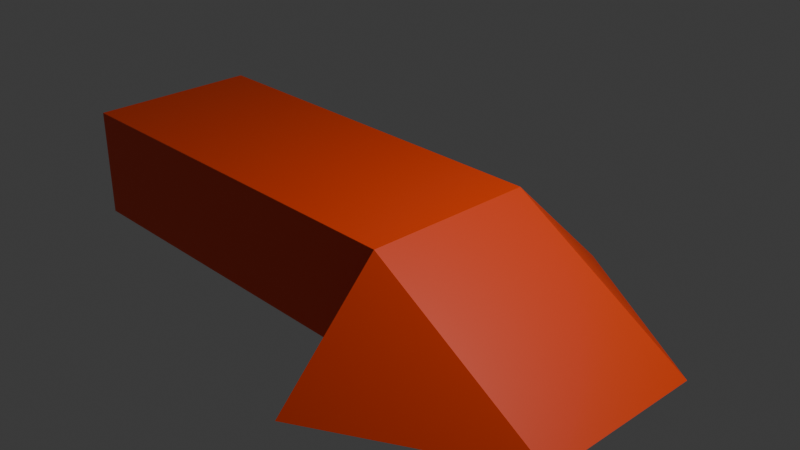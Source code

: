 # Source: fpga_racecar_model.blend  (saved by Blender 5.0.118; exported with 4.5.12 LTS)
import bpy
from mathutils import Matrix  # noqa: F401  (used for matrix-valued properties, if any)

bpy.ops.wm.read_factory_settings(use_empty=True)
scene = bpy.context.scene
scene.name = 'Scene'

# ---- collections
col_collection = bpy.data.collections.new('Collection'); scene.collection.children.link(col_collection)

# ---- materials (node trees are filled in below, after node groups)
mat_material = bpy.data.materials.new('Material')
mat_material.alpha_threshold = 0.0
mat_material.use_backface_culling_lightprobe_volume = False
mat_material.roughness = 0.5
mat_material.line_color = (0.0, 0.0, 0.0, 1.0)

# ---- material node trees
mat_material.use_nodes = True; mat_material.node_tree.nodes.clear()
_N = mat_material.node_tree.nodes; _L = mat_material.node_tree.links
n0 = _N.new('ShaderNodeOutputMaterial'); n0.name = 'Material Output'; n0.location = (200, 100)
n1 = _N.new('ShaderNodeBsdfPrincipled'); n1.name = 'Principled BSDF'; n1.location = (-200, 100)
n1.inputs[0].default_value = (1.0, 0.06382, 0.0008227, 1.0)
_L.new(n1.outputs[0], n0.inputs[0])
n0.is_active_output = True

# ---- world
world_world = bpy.data.worlds.new('World'); scene.world = world_world
world_world.use_nodes = True; world_world.node_tree.nodes.clear()
_N = world_world.node_tree.nodes; _L = world_world.node_tree.links
n0 = _N.new('ShaderNodeOutputWorld'); n0.name = 'World Output'; n0.location = (200, 100)
n1 = _N.new('ShaderNodeBackground'); n1.name = 'Background'; n1.location = (-200, 100)
n1.inputs[0].default_value = (0.05088, 0.05088, 0.05088, 1.0)
_L.new(n1.outputs[0], n0.inputs[0])
n0.is_active_output = True
world_world.color = (0.05088, 0.05088, 0.05088)
world_world.sun_shadow_jitter_overblur = 0.0

# ---- cameras
cam_camera = bpy.data.cameras.new('Camera')
cam_camera.clip_end = 100.0
cam_camera.ortho_scale = 7.314

# ---- lights
light_light = bpy.data.lights.new('Light', 'POINT')
light_light.energy = 1000.0
light_light.shadow_soft_size = 0.1

# ---- meshes
me_cube = bpy.data.meshes.new('Cube')
me_cube.from_pydata([(1.266, 1.0, -1.0), (1.266, -1.0, -1.0), (-1.779, 1.0, 0.285), (-1.779, 1.0, -1.0), (-1.779, -1.0, 0.285), (-1.779, -1.0, -1.0), (0.3203, 1.0, -1.0), (0.3203, -1.0, 0.285), (0.3203, -1.0, -1.0), (0.3203, 1.0, 0.285), (0.3203, 2.345, -1.0), (0.3203, -2.203, -1.0)], [], [(9, 2, 4, 7), (8, 7, 4, 5), (5, 4, 2, 3), (6, 0, 1, 8), (6, 9, 0), (3, 2, 9, 6), (3, 6, 8, 5), (1, 7, 8), (0, 9, 7, 1), (9, 0, 10), (1, 7, 11), (6, 9, 10), (10, 0, 6), (8, 7, 11), (8, 11, 1)])
_uv = me_cube.uv_layers.new(name='UVMap')
_uv.uv.foreach_set('vector', [0.71, 0.5, 0.875, 0.5, 0.875, 0.75, 0.71, 0.75, 0.375, 0.835, 0.625, 0.835, 0.625, 1.0, 0.375, 1.0, 0.375, 0.0, 0.625, 0.0, 0.625, 0.25, 0.375, 0.25, 0.29, 0.5, 0.375, 0.5, 0.375, 0.75, 0.29, 0.75, 0.375, 0.415, 0.625, 0.415, 0.375, 0.5, 0.375, 0.25, 0.625, 0.25, 0.625, 0.415, 0.375, 0.415, 0.125, 0.5, 0.29, 0.5, 0.29, 0.75, 0.125, 0.75, 0.375, 0.75, 0.625, 0.835, 0.375, 0.835, 0.375, 0.5, 0.71, 0.5, 0.71, 0.75, 0.375, 0.75, 0.625, 0.415, 0.375, 0.5, 0.0, 0.0, 0.375, 0.75, 0.625, 0.835, 0.0, 0.0, 0.375, 0.415, 0.625, 0.415, 0.0, 0.0, 0.0, 0.0, 0.0, 0.0, 0.0, 0.0, 0.375, 0.835, 0.625, 0.835, 0.0, 0.0, 0.0, 0.0, 0.0, 0.0, 0.0, 0.0])
me_cube.materials.append(mat_material)
me_cube.use_mirror_vertex_groups = False
me_cube.update()

# ---- curves / text
cu_b_ziercurve = bpy.data.curves.new('BézierCurve', 'CURVE')
cu_b_ziercurve.dimensions = '3D'
_sp = cu_b_ziercurve.splines.new('BEZIER'); _sp.bezier_points.add(1)
_sp.bezier_points.foreach_set('co', [-1.0, 0.0, 0.0, 1.0, 0.0, 0.0])
_sp.bezier_points.foreach_set('handle_left', [-1.5, -0.5, 0.0, 0.0, 0.0, 0.0])
_sp.bezier_points.foreach_set('handle_right', [-0.5, 0.5, 0.0, 2.0, 0.0, 0.0])
for _p, _l, _r in zip(_sp.bezier_points, ['ALIGNED', 'ALIGNED'], ['ALIGNED', 'ALIGNED']): _p.handle_left_type = _l; _p.handle_right_type = _r
_sp.order_u = 0
_sp.order_v = 0
cu_b_ziercurve.use_path = True
cu_b_ziercurve.fill_mode = 'FULL'

# ---- objects
ob_cube = bpy.data.objects.new('Cube', me_cube)
ob_light = bpy.data.objects.new('Light', light_light)
ob_camera = bpy.data.objects.new('Camera', cam_camera)
ob_b_ziercurve = bpy.data.objects.new('BézierCurve', cu_b_ziercurve)

# ---- transforms, parenting, visibility, modifiers, constraints
ob_cube.location = (0.0, 0.0, 0.0)
ob_cube.scale = (2.278, 1.0, 1.0)
ob_cube.lock_rotations_4d = False
ob_cube.empty_display_type = 'ARROWS'
ob_cube.lineart.crease_threshold = 0.0
ob_light.location = (4.076, 1.005, 5.904)
ob_light.rotation_euler = (0.6503, 0.05522, 1.866)
ob_light.lock_rotations_4d = False
ob_light.empty_display_type = 'ARROWS'
ob_light.color = (0.0, 0.0, 0.0, 0.0)
ob_light.lineart.crease_threshold = 0.0
ob_camera.location = (7.359, -6.926, 4.958)
ob_camera.rotation_euler = (1.109, 0.0, 0.8149)
ob_camera.lock_rotations_4d = False
ob_camera.empty_display_type = 'ARROWS'
ob_camera.color = (0.0, 0.0, 0.0, 0.0)
ob_camera.display_type = 'WIRE'
ob_camera.lineart.crease_threshold = 0.0
ob_b_ziercurve.location = (-3.585, 0.0, 2.065)
ob_b_ziercurve.rotation_euler = (-0.0, 1.571, 0.0)
ob_b_ziercurve.scale = (2.219, 2.219, 2.219)

# ---- collection membership
col_collection.objects.link(ob_cube)
col_collection.objects.link(ob_light)
col_collection.objects.link(ob_camera)
col_collection.objects.link(ob_b_ziercurve)

# ---- scene / render settings (as saved in the file)
scene.camera = ob_camera
scene.frame_start = 1; scene.frame_end = 250; scene.frame_set(1)
scene.render.engine = 'BLENDER_EEVEE_NEXT'
scene.render.bake_bias = 0.0
scene.render.bake_samples = 0
scene.cycles.sampling_pattern = 'TABULATED_SOBOL'
scene.eevee.use_volume_custom_range = False
bpy.context.view_layer.update()
